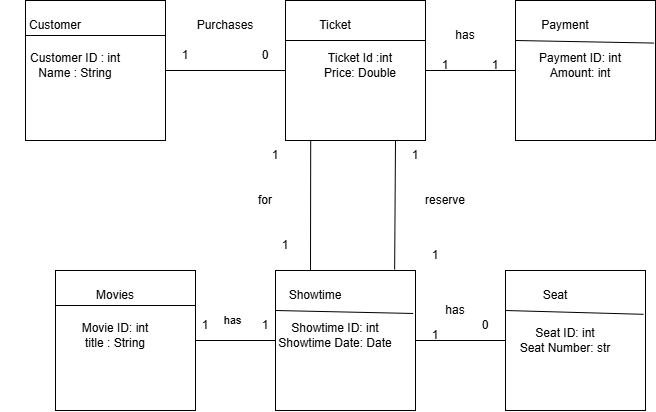

The diagram above was exported from draw.io. Its source (the exported page's mxGraphModel, read from the mxfile embedded in the PNG):
<mxGraphModel dx="1030" dy="562" grid="1" gridSize="10" guides="1" tooltips="1" connect="1" arrows="1" fold="1" page="1" pageScale="1" pageWidth="827" pageHeight="1169" math="0" shadow="0">
  <root>
    <mxCell id="0" />
    <mxCell id="1" parent="0" />
    <mxCell id="tDmw4mzVHCBf2zH5-jvN-1" parent="1" style="whiteSpace=wrap;html=1;aspect=fixed;" value="" vertex="1">
      <mxGeometry height="140" width="140" x="140" y="80" as="geometry" />
    </mxCell>
    <mxCell id="tDmw4mzVHCBf2zH5-jvN-3" parent="1" style="whiteSpace=wrap;html=1;aspect=fixed;" value="" vertex="1">
      <mxGeometry height="140" width="140" x="400" y="80" as="geometry" />
    </mxCell>
    <mxCell id="tDmw4mzVHCBf2zH5-jvN-4" parent="1" style="whiteSpace=wrap;html=1;aspect=fixed;" value="" vertex="1">
      <mxGeometry height="140" width="140" x="630" y="80" as="geometry" />
    </mxCell>
    <mxCell id="tDmw4mzVHCBf2zH5-jvN-5" parent="1" style="whiteSpace=wrap;html=1;aspect=fixed;" value="" vertex="1">
      <mxGeometry height="140" width="140" x="170" y="350" as="geometry" />
    </mxCell>
    <mxCell id="tDmw4mzVHCBf2zH5-jvN-6" parent="1" style="whiteSpace=wrap;html=1;aspect=fixed;" value="" vertex="1">
      <mxGeometry height="140" width="140" x="390" y="350" as="geometry" />
    </mxCell>
    <mxCell id="tDmw4mzVHCBf2zH5-jvN-7" parent="1" style="whiteSpace=wrap;html=1;aspect=fixed;" value="" vertex="1">
      <mxGeometry height="140" width="140" x="620" y="350" as="geometry" />
    </mxCell>
    <mxCell id="tDmw4mzVHCBf2zH5-jvN-8" edge="1" parent="1" source="tDmw4mzVHCBf2zH5-jvN-6" style="endArrow=none;html=1;rounded=0;entryX=0.18;entryY=1.001;entryDx=0;entryDy=0;exitX=0.25;exitY=0;exitDx=0;exitDy=0;entryPerimeter=0;" target="tDmw4mzVHCBf2zH5-jvN-3" value="">
      <mxGeometry height="50" relative="1" width="50" as="geometry">
        <mxPoint x="440" y="360" as="sourcePoint" />
        <mxPoint x="450" y="240" as="targetPoint" />
      </mxGeometry>
    </mxCell>
    <mxCell id="tDmw4mzVHCBf2zH5-jvN-9" edge="1" parent="1" source="tDmw4mzVHCBf2zH5-jvN-1" style="endArrow=none;html=1;rounded=0;entryX=0;entryY=0.5;entryDx=0;entryDy=0;exitX=1;exitY=0.5;exitDx=0;exitDy=0;" target="tDmw4mzVHCBf2zH5-jvN-3" value="">
      <mxGeometry height="50" relative="1" width="50" as="geometry">
        <Array as="points" />
        <mxPoint x="450" y="300" as="sourcePoint" />
        <mxPoint x="480" y="230" as="targetPoint" />
      </mxGeometry>
    </mxCell>
    <mxCell id="tDmw4mzVHCBf2zH5-jvN-10" edge="1" parent="1" source="tDmw4mzVHCBf2zH5-jvN-3" style="endArrow=none;html=1;rounded=0;exitX=1;exitY=0.5;exitDx=0;exitDy=0;" value="">
      <mxGeometry height="50" relative="1" width="50" as="geometry">
        <mxPoint x="580" y="200" as="sourcePoint" />
        <mxPoint x="630" y="150" as="targetPoint" />
      </mxGeometry>
    </mxCell>
    <mxCell id="tDmw4mzVHCBf2zH5-jvN-11" edge="1" parent="1" source="tDmw4mzVHCBf2zH5-jvN-7" style="endArrow=none;html=1;rounded=0;exitX=0;exitY=0.5;exitDx=0;exitDy=0;entryX=1;entryY=0.5;entryDx=0;entryDy=0;" target="tDmw4mzVHCBf2zH5-jvN-6" value="">
      <mxGeometry height="50" relative="1" width="50" as="geometry">
        <mxPoint x="650" y="270" as="sourcePoint" />
        <mxPoint x="700" y="220" as="targetPoint" />
      </mxGeometry>
    </mxCell>
    <mxCell id="tDmw4mzVHCBf2zH5-jvN-12" edge="1" parent="1" source="tDmw4mzVHCBf2zH5-jvN-5" style="endArrow=none;html=1;rounded=0;entryX=0;entryY=0.5;entryDx=0;entryDy=0;exitX=1;exitY=0.5;exitDx=0;exitDy=0;" target="tDmw4mzVHCBf2zH5-jvN-6" value="">
      <mxGeometry height="50" relative="1" width="50" as="geometry">
        <mxPoint x="240" y="330" as="sourcePoint" />
        <mxPoint x="240" y="220" as="targetPoint" />
      </mxGeometry>
    </mxCell>
    <mxCell id="tDmw4mzVHCBf2zH5-jvN-15" edge="1" parent="1" source="tDmw4mzVHCBf2zH5-jvN-6" style="endArrow=none;html=1;rounded=0;exitX=0.851;exitY=-0.007;exitDx=0;exitDy=0;exitPerimeter=0;" value="">
      <mxGeometry height="50" relative="1" width="50" as="geometry">
        <mxPoint x="510" y="340" as="sourcePoint" />
        <mxPoint x="510" y="220" as="targetPoint" />
      </mxGeometry>
    </mxCell>
    <mxCell id="tDmw4mzVHCBf2zH5-jvN-16" edge="1" parent="1" source="tDmw4mzVHCBf2zH5-jvN-1" style="endArrow=none;html=1;rounded=0;exitX=0;exitY=0.25;exitDx=0;exitDy=0;entryX=1;entryY=0.25;entryDx=0;entryDy=0;" target="tDmw4mzVHCBf2zH5-jvN-1" value="">
      <mxGeometry height="50" relative="1" width="50" as="geometry">
        <mxPoint x="140" y="130" as="sourcePoint" />
        <mxPoint x="190" y="80" as="targetPoint" />
      </mxGeometry>
    </mxCell>
    <mxCell id="tDmw4mzVHCBf2zH5-jvN-17" edge="1" parent="1" style="endArrow=none;html=1;rounded=0;" value="">
      <mxGeometry height="50" relative="1" width="50" as="geometry">
        <mxPoint x="400" y="120" as="sourcePoint" />
        <mxPoint x="540.42" y="120" as="targetPoint" />
      </mxGeometry>
    </mxCell>
    <mxCell id="tDmw4mzVHCBf2zH5-jvN-18" edge="1" parent="1" style="endArrow=none;html=1;rounded=0;entryX=0.989;entryY=0.304;entryDx=0;entryDy=0;entryPerimeter=0;" target="tDmw4mzVHCBf2zH5-jvN-4" value="">
      <mxGeometry height="50" relative="1" width="50" as="geometry">
        <mxPoint x="630" y="120" as="sourcePoint" />
        <mxPoint x="680" y="70" as="targetPoint" />
      </mxGeometry>
    </mxCell>
    <mxCell id="tDmw4mzVHCBf2zH5-jvN-19" edge="1" parent="1" source="tDmw4mzVHCBf2zH5-jvN-5" style="endArrow=none;html=1;rounded=0;entryX=1;entryY=0.25;entryDx=0;entryDy=0;exitX=0;exitY=0.25;exitDx=0;exitDy=0;" target="tDmw4mzVHCBf2zH5-jvN-5" value="">
      <mxGeometry height="50" relative="1" width="50" as="geometry">
        <mxPoint x="170" y="380" as="sourcePoint" />
        <mxPoint x="220" y="330" as="targetPoint" />
      </mxGeometry>
    </mxCell>
    <mxCell id="tDmw4mzVHCBf2zH5-jvN-20" edge="1" parent="1" style="endArrow=none;html=1;rounded=0;entryX=0.983;entryY=0.307;entryDx=0;entryDy=0;entryPerimeter=0;" target="tDmw4mzVHCBf2zH5-jvN-6" value="">
      <mxGeometry height="50" relative="1" width="50" as="geometry">
        <mxPoint x="390" y="390" as="sourcePoint" />
        <mxPoint x="440" y="340" as="targetPoint" />
      </mxGeometry>
    </mxCell>
    <mxCell id="tDmw4mzVHCBf2zH5-jvN-21" edge="1" parent="1" style="endArrow=none;html=1;rounded=0;entryX=0.986;entryY=0.313;entryDx=0;entryDy=0;entryPerimeter=0;" target="tDmw4mzVHCBf2zH5-jvN-7" value="">
      <mxGeometry height="50" relative="1" width="50" as="geometry">
        <mxPoint x="620" y="390" as="sourcePoint" />
        <mxPoint x="670" y="340" as="targetPoint" />
      </mxGeometry>
    </mxCell>
    <mxCell id="tDmw4mzVHCBf2zH5-jvN-23" parent="1" style="text;html=1;whiteSpace=wrap;strokeColor=none;fillColor=none;align=center;verticalAlign=middle;rounded=0;" value="Customer" vertex="1">
      <mxGeometry height="30" width="60" x="140" y="90" as="geometry" />
    </mxCell>
    <mxCell id="tDmw4mzVHCBf2zH5-jvN-24" parent="1" style="text;html=1;whiteSpace=wrap;strokeColor=none;fillColor=none;align=center;verticalAlign=middle;rounded=0;" value="Ticket" vertex="1">
      <mxGeometry height="30" width="60" x="420" y="90" as="geometry" />
    </mxCell>
    <mxCell id="tDmw4mzVHCBf2zH5-jvN-25" parent="1" style="text;html=1;whiteSpace=wrap;strokeColor=none;fillColor=none;align=center;verticalAlign=middle;rounded=0;" value="Payment" vertex="1">
      <mxGeometry height="30" width="60" x="650" y="90" as="geometry" />
    </mxCell>
    <mxCell id="tDmw4mzVHCBf2zH5-jvN-26" parent="1" style="text;html=1;whiteSpace=wrap;strokeColor=none;fillColor=none;align=center;verticalAlign=middle;rounded=0;" value="Movies" vertex="1">
      <mxGeometry height="30" width="60" x="200" y="360" as="geometry" />
    </mxCell>
    <mxCell id="tDmw4mzVHCBf2zH5-jvN-27" parent="1" style="text;html=1;whiteSpace=wrap;strokeColor=none;fillColor=none;align=center;verticalAlign=middle;rounded=0;" value="Showtime" vertex="1">
      <mxGeometry height="30" width="60" x="400" y="360" as="geometry" />
    </mxCell>
    <mxCell id="tDmw4mzVHCBf2zH5-jvN-28" parent="1" style="text;html=1;whiteSpace=wrap;strokeColor=none;fillColor=none;align=center;verticalAlign=middle;rounded=0;" value="Seat" vertex="1">
      <mxGeometry height="30" width="60" x="640" y="360" as="geometry" />
    </mxCell>
    <mxCell id="tDmw4mzVHCBf2zH5-jvN-29" parent="1" style="text;html=1;whiteSpace=wrap;strokeColor=none;fillColor=none;align=center;verticalAlign=middle;rounded=0;" value="1" vertex="1">
      <mxGeometry height="30" width="60" x="270" y="120" as="geometry" />
    </mxCell>
    <mxCell id="tDmw4mzVHCBf2zH5-jvN-30" parent="1" style="text;html=1;whiteSpace=wrap;strokeColor=none;fillColor=none;align=center;verticalAlign=middle;rounded=0;" value="0" vertex="1">
      <mxGeometry height="30" width="60" x="350" y="120" as="geometry" />
    </mxCell>
    <mxCell id="tDmw4mzVHCBf2zH5-jvN-31" parent="1" style="text;html=1;whiteSpace=wrap;strokeColor=none;fillColor=none;align=center;verticalAlign=middle;rounded=0;" value="1" vertex="1">
      <mxGeometry height="30" width="60" x="360" y="220" as="geometry" />
    </mxCell>
    <mxCell id="tDmw4mzVHCBf2zH5-jvN-32" parent="1" style="text;html=1;whiteSpace=wrap;strokeColor=none;fillColor=none;align=center;verticalAlign=middle;rounded=0;" value="1" vertex="1">
      <mxGeometry height="30" width="60" x="500" y="220" as="geometry" />
    </mxCell>
    <mxCell id="tDmw4mzVHCBf2zH5-jvN-33" parent="1" style="text;html=1;whiteSpace=wrap;strokeColor=none;fillColor=none;align=center;verticalAlign=middle;rounded=0;" value="1" vertex="1">
      <mxGeometry height="30" width="60" x="290" y="390" as="geometry" />
    </mxCell>
    <mxCell id="tDmw4mzVHCBf2zH5-jvN-34" parent="1" style="text;html=1;whiteSpace=wrap;strokeColor=none;fillColor=none;align=center;verticalAlign=middle;rounded=0;" value="1" vertex="1">
      <mxGeometry height="30" width="60" x="350" y="390" as="geometry" />
    </mxCell>
    <mxCell id="tDmw4mzVHCBf2zH5-jvN-35" parent="1" style="text;html=1;whiteSpace=wrap;strokeColor=none;fillColor=none;align=center;verticalAlign=middle;rounded=0;" value="1" vertex="1">
      <mxGeometry height="30" width="60" x="520" y="400" as="geometry" />
    </mxCell>
    <mxCell id="tDmw4mzVHCBf2zH5-jvN-36" parent="1" style="text;html=1;whiteSpace=wrap;strokeColor=none;fillColor=none;align=center;verticalAlign=middle;rounded=0;" value="1" vertex="1">
      <mxGeometry height="30" width="60" x="370" y="310" as="geometry" />
    </mxCell>
    <mxCell id="tDmw4mzVHCBf2zH5-jvN-37" parent="1" style="text;html=1;whiteSpace=wrap;strokeColor=none;fillColor=none;align=center;verticalAlign=middle;rounded=0;" value="1" vertex="1">
      <mxGeometry height="30" width="60" x="520" y="320" as="geometry" />
    </mxCell>
    <mxCell id="tDmw4mzVHCBf2zH5-jvN-38" parent="1" style="text;html=1;whiteSpace=wrap;strokeColor=none;fillColor=none;align=center;verticalAlign=middle;rounded=0;" value="1" vertex="1">
      <mxGeometry height="30" width="60" x="530" y="130" as="geometry" />
    </mxCell>
    <mxCell id="tDmw4mzVHCBf2zH5-jvN-39" parent="1" style="text;html=1;whiteSpace=wrap;strokeColor=none;fillColor=none;align=center;verticalAlign=middle;rounded=0;" value="1" vertex="1">
      <mxGeometry height="30" width="60" x="580" y="130" as="geometry" />
    </mxCell>
    <mxCell id="tDmw4mzVHCBf2zH5-jvN-40" parent="1" style="text;html=1;whiteSpace=wrap;strokeColor=none;fillColor=none;align=center;verticalAlign=middle;rounded=0;" value="0" vertex="1">
      <mxGeometry height="30" width="60" x="570" y="390" as="geometry" />
    </mxCell>
    <mxCell id="tDmw4mzVHCBf2zH5-jvN-41" parent="1" style="text;html=1;whiteSpace=wrap;strokeColor=none;fillColor=none;align=center;verticalAlign=middle;rounded=0;" value="Purchases" vertex="1">
      <mxGeometry height="30" width="60" x="310" y="90" as="geometry" />
    </mxCell>
    <mxCell id="tDmw4mzVHCBf2zH5-jvN-42" parent="1" style="text;html=1;whiteSpace=wrap;strokeColor=none;fillColor=none;align=center;verticalAlign=middle;rounded=0;" value="has" vertex="1">
      <mxGeometry height="30" width="60" x="550" y="100" as="geometry" />
    </mxCell>
    <mxCell id="tDmw4mzVHCBf2zH5-jvN-43" parent="1" style="text;html=1;whiteSpace=wrap;strokeColor=none;fillColor=none;align=center;verticalAlign=middle;rounded=0;" value="for" vertex="1">
      <mxGeometry height="30" width="60" x="350" y="265" as="geometry" />
    </mxCell>
    <mxCell id="tDmw4mzVHCBf2zH5-jvN-44" parent="1" style="text;html=1;whiteSpace=wrap;strokeColor=none;fillColor=none;align=center;verticalAlign=middle;rounded=0;" value="reserve" vertex="1">
      <mxGeometry height="30" width="60" x="530" y="265" as="geometry" />
    </mxCell>
    <mxCell id="tDmw4mzVHCBf2zH5-jvN-46" parent="1" style="text;html=1;whiteSpace=wrap;strokeColor=none;fillColor=none;align=center;verticalAlign=middle;rounded=0;" value="has" vertex="1">
      <mxGeometry height="30" width="60" x="540" y="375" as="geometry" />
    </mxCell>
    <mxCell id="tDmw4mzVHCBf2zH5-jvN-47" parent="1" style="text;html=1;whiteSpace=wrap;strokeColor=none;fillColor=none;align=center;verticalAlign=middle;rounded=0;" value="Customer ID : int&lt;div&gt;Name : String&lt;/div&gt;" vertex="1">
      <mxGeometry height="30" width="150" x="115" y="130" as="geometry" />
    </mxCell>
    <mxCell id="tDmw4mzVHCBf2zH5-jvN-48" parent="1" style="text;html=1;whiteSpace=wrap;strokeColor=none;fillColor=none;align=center;verticalAlign=middle;rounded=0;" value="Ticket Id :int&lt;div&gt;Price: Double&lt;/div&gt;" vertex="1">
      <mxGeometry height="30" width="150" x="400" y="130" as="geometry" />
    </mxCell>
    <mxCell id="tDmw4mzVHCBf2zH5-jvN-49" parent="1" style="text;html=1;whiteSpace=wrap;strokeColor=none;fillColor=none;align=center;verticalAlign=middle;rounded=0;" value="Payment ID: int&lt;div&gt;Amount: int&lt;/div&gt;" vertex="1">
      <mxGeometry height="30" width="150" x="620" y="130" as="geometry" />
    </mxCell>
    <mxCell id="tDmw4mzVHCBf2zH5-jvN-50" parent="1" style="text;html=1;whiteSpace=wrap;strokeColor=none;fillColor=none;align=center;verticalAlign=middle;rounded=0;" value="Movie ID: int&lt;div&gt;title : String&lt;/div&gt;" vertex="1">
      <mxGeometry height="30" width="140" x="160" y="400" as="geometry" />
    </mxCell>
    <mxCell id="tDmw4mzVHCBf2zH5-jvN-51" parent="1" style="text;html=1;whiteSpace=wrap;strokeColor=none;fillColor=none;align=center;verticalAlign=middle;rounded=0;" value="Showtime ID: int&lt;div&gt;Showtime Date: Date&lt;/div&gt;" vertex="1">
      <mxGeometry height="30" width="140" x="380" y="400" as="geometry" />
    </mxCell>
    <mxCell id="tDmw4mzVHCBf2zH5-jvN-52" parent="1" style="text;html=1;whiteSpace=wrap;strokeColor=none;fillColor=none;align=center;verticalAlign=middle;rounded=0;" value="Seat ID: int&lt;div&gt;Seat Number: str&lt;/div&gt;" vertex="1">
      <mxGeometry height="30" width="140" x="610" y="405" as="geometry" />
    </mxCell>
    <mxCell id="tDmw4mzVHCBf2zH5-jvN-53" edge="1" parent="1" style="edgeStyle=orthogonalEdgeStyle;rounded=0;orthogonalLoop=1;jettySize=auto;html=1;innerLoopWaypoints=1;exitX=0.75;exitY=1;exitDx=0;exitDy=0;entryX=0.5;entryY=1;entryDx=0;entryDy=0;" value="has">
      <mxGeometry relative="1" as="geometry">
        <mxPoint x="355" y="400" as="sourcePoint" />
        <mxPoint x="340" y="400" as="targetPoint" />
      </mxGeometry>
    </mxCell>
  </root>
</mxGraphModel>